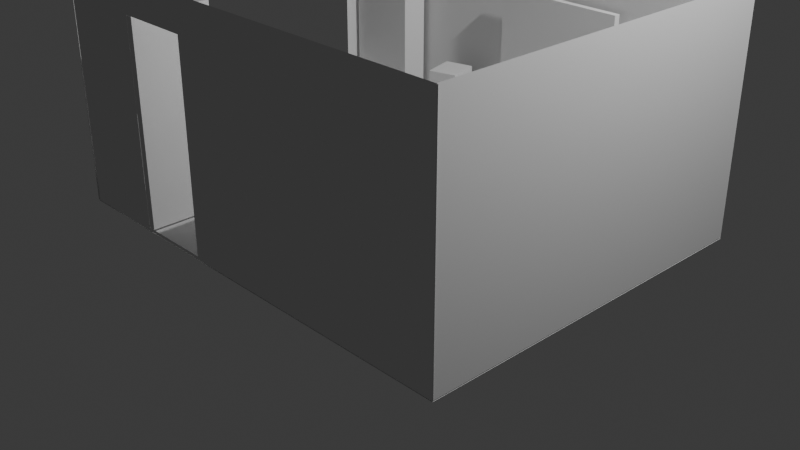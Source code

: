 # Source: living_room.blend  (saved by Blender 4.3.34; exported with 4.5.12 LTS)
import bpy
from mathutils import Matrix  # noqa: F401  (used for matrix-valued properties, if any)

bpy.ops.wm.read_factory_settings(use_empty=True)
scene = bpy.context.scene
scene.name = 'Scene'

# ---- collections
col_collection = bpy.data.collections.new('Collection'); scene.collection.children.link(col_collection)

# ---- world
world_world = bpy.data.worlds.new('World'); scene.world = world_world
world_world.use_nodes = True; world_world.node_tree.nodes.clear()
_N = world_world.node_tree.nodes; _L = world_world.node_tree.links
n0 = _N.new('ShaderNodeOutputWorld'); n0.name = 'World Output'; n0.location = (300, 300)
n1 = _N.new('ShaderNodeBackground'); n1.name = 'Background'; n1.location = (10, 300)
n1.inputs[0].default_value = (0.05088, 0.05088, 0.05088, 1.0)
_L.new(n1.outputs[0], n0.inputs[0])
n0.is_active_output = True
world_world.color = (0.05088, 0.05088, 0.05088)
world_world.sun_shadow_jitter_overblur = 0.0

# ---- cameras
cam_camera = bpy.data.cameras.new('Camera')
cam_camera.clip_end = 100.0
cam_camera.ortho_scale = 7.314

# ---- lights
light_light = bpy.data.lights.new('Light', 'POINT')
light_light.energy = 1000.0
light_light.shadow_soft_size = 0.1

# ---- meshes
me_plane_002 = bpy.data.meshes.new('Plane.002')
me_plane_002.from_pydata([(-1.0, -1.0, 0.0), (1.0, -1.0, 0.0), (-1.0, 1.0, 0.0), (1.0, 1.0, 0.0)], [], [(0, 1, 3, 2)])
_uv = me_plane_002.uv_layers.new(name='UVMap')
_uv.uv.foreach_set('vector', [0.0, 0.0, 1.0, 0.0, 1.0, 1.0, 0.0, 1.0])
me_plane_002.update()
me_plane_003 = bpy.data.meshes.new('Plane.003')
me_plane_003.from_pydata([(-1.0, -1.0, 0.0), (1.0, -1.0, 0.0), (-1.0, 1.0, 0.0), (1.0, 1.0, 0.0), (-0.6075, -0.9744, 0.0), (-0.2689, -0.9744, 0.0), (-0.6075, 0.7219, 0.0), (-0.2689, 0.7219, 0.0)], [], [(6, 2, 0, 4), (4, 0, 1, 3, 2, 6, 7, 5)])
_uv = me_plane_003.uv_layers.new(name='UVMap')
_uv.uv.foreach_set('vector', [0.1963, 0.8609, 0.0, 1.0, 0.0, 0.0, 0.1963, 0.01282, 0.1963, 0.01282, 0.0, 0.0, 1.0, 0.0, 1.0, 1.0, 0.0, 1.0, 0.1963, 0.8609, 0.3656, 0.8609, 0.3656, 0.01282])
me_plane_003.update()
me_plane_004 = bpy.data.meshes.new('Plane.004')
me_plane_004.from_pydata([(-1.0, -1.0, 0.0), (1.0, -1.0, 0.0), (-1.0, 1.0, 0.0), (1.0, 1.0, 0.0), (0.7513, -0.3599, 0.0), (0.7513, 0.6657, 0.0), (-0.7601, -0.3599, 0.0), (-0.7601, 0.6657, 0.0)], [], [(5, 3, 2, 7), (2, 0, 1, 3, 5, 4, 6, 7)])
_uv = me_plane_004.uv_layers.new(name='UVMap')
_uv.uv.foreach_set('vector', [0.8756, 0.8329, 1.0, 1.0, 0.0, 1.0, 0.12, 0.8329, 0.0, 1.0, 0.0, 0.0, 1.0, 0.0, 1.0, 1.0, 0.8756, 0.8329, 0.8756, 0.32, 0.12, 0.32, 0.12, 0.8329])
me_plane_004.update()
me_cube_002 = bpy.data.meshes.new('Cube.002')
me_cube_002.from_pydata([(-1.0, -1.0, -1.0), (-1.0, -1.0, 1.0), (-1.0, 1.0, -1.0), (-1.0, 1.0, 1.0), (1.0, -1.0, -1.0), (1.0, -1.0, 1.0), (1.0, 1.0, -1.0), (1.0, 1.0, 1.0)], [], [(0, 1, 3, 2), (2, 3, 7, 6), (6, 7, 5, 4), (4, 5, 1, 0), (2, 6, 4, 0), (7, 3, 1, 5)])
_uv = me_cube_002.uv_layers.new(name='UVMap')
_uv.uv.foreach_set('vector', [0.375, 0.0, 0.625, 0.0, 0.625, 0.25, 0.375, 0.25, 0.375, 0.25, 0.625, 0.25, 0.625, 0.5, 0.375, 0.5, 0.375, 0.5, 0.625, 0.5, 0.625, 0.75, 0.375, 0.75, 0.375, 0.75, 0.625, 0.75, 0.625, 1.0, 0.375, 1.0, 0.125, 0.5, 0.375, 0.5, 0.375, 0.75, 0.125, 0.75, 0.625, 0.5, 0.875, 0.5, 0.875, 0.75, 0.625, 0.75])
me_cube_002.update()
me_cube_003 = bpy.data.meshes.new('Cube.003')
me_cube_003.from_pydata([(-1.0, -1.0, -1.0), (-1.0, -1.0, 1.0), (-1.0, 1.0, -1.0), (-1.0, 1.0, 1.0), (1.0, -1.0, -1.0), (1.0, -1.0, 1.0), (1.0, 1.0, -1.0), (1.0, 1.0, 1.0)], [], [(0, 1, 3, 2), (2, 3, 7, 6), (6, 7, 5, 4), (4, 5, 1, 0), (2, 6, 4, 0), (7, 3, 1, 5)])
_uv = me_cube_003.uv_layers.new(name='UVMap')
_uv.uv.foreach_set('vector', [0.375, 0.0, 0.625, 0.0, 0.625, 0.25, 0.375, 0.25, 0.375, 0.25, 0.625, 0.25, 0.625, 0.5, 0.375, 0.5, 0.375, 0.5, 0.625, 0.5, 0.625, 0.75, 0.375, 0.75, 0.375, 0.75, 0.625, 0.75, 0.625, 1.0, 0.375, 1.0, 0.125, 0.5, 0.375, 0.5, 0.375, 0.75, 0.125, 0.75, 0.625, 0.5, 0.875, 0.5, 0.875, 0.75, 0.625, 0.75])
me_cube_003.update()
me_cube_004 = bpy.data.meshes.new('Cube.004')
me_cube_004.from_pydata([(-1.0, -1.0, -1.0), (-1.0, -1.0, 1.0), (-1.0, 1.0, -1.0), (-1.0, 1.0, 1.0), (1.0, -1.0, -1.0), (1.0, -1.0, 1.0), (1.0, 1.0, -1.0), (1.0, 1.0, 1.0)], [], [(0, 1, 3, 2), (2, 3, 7, 6), (6, 7, 5, 4), (4, 5, 1, 0), (2, 6, 4, 0), (7, 3, 1, 5)])
_uv = me_cube_004.uv_layers.new(name='UVMap')
_uv.uv.foreach_set('vector', [0.375, 0.0, 0.625, 0.0, 0.625, 0.25, 0.375, 0.25, 0.375, 0.25, 0.625, 0.25, 0.625, 0.5, 0.375, 0.5, 0.375, 0.5, 0.625, 0.5, 0.625, 0.75, 0.375, 0.75, 0.375, 0.75, 0.625, 0.75, 0.625, 1.0, 0.375, 1.0, 0.125, 0.5, 0.375, 0.5, 0.375, 0.75, 0.125, 0.75, 0.625, 0.5, 0.875, 0.5, 0.875, 0.75, 0.625, 0.75])
me_cube_004.update()
me_cube_005 = bpy.data.meshes.new('Cube.005')
me_cube_005.from_pydata([(-1.0, -1.0, -1.0), (-1.0, -1.0, 1.0), (-1.0, 1.0, -1.0), (-1.0, 1.0, 1.0), (1.0, -1.0, -1.0), (1.0, -1.0, 1.0), (1.0, 1.0, -1.0), (1.0, 1.0, 1.0)], [], [(0, 1, 3, 2), (2, 3, 7, 6), (6, 7, 5, 4), (4, 5, 1, 0), (2, 6, 4, 0), (7, 3, 1, 5)])
_uv = me_cube_005.uv_layers.new(name='UVMap')
_uv.uv.foreach_set('vector', [0.375, 0.0, 0.625, 0.0, 0.625, 0.25, 0.375, 0.25, 0.375, 0.25, 0.625, 0.25, 0.625, 0.5, 0.375, 0.5, 0.375, 0.5, 0.625, 0.5, 0.625, 0.75, 0.375, 0.75, 0.375, 0.75, 0.625, 0.75, 0.625, 1.0, 0.375, 1.0, 0.125, 0.5, 0.375, 0.5, 0.375, 0.75, 0.125, 0.75, 0.625, 0.5, 0.875, 0.5, 0.875, 0.75, 0.625, 0.75])
me_cube_005.update()
me_cube_006 = bpy.data.meshes.new('Cube.006')
me_cube_006.from_pydata([(-1.0, -1.0, -1.0), (-1.0, -1.0, 1.0), (-1.0, 1.0, -1.0), (-1.0, 1.0, 1.0), (1.0, -1.0, -1.0), (1.0, -1.0, 1.0), (1.0, 1.0, -1.0), (1.0, 1.0, 1.0)], [], [(0, 1, 3, 2), (2, 3, 7, 6), (6, 7, 5, 4), (4, 5, 1, 0), (2, 6, 4, 0), (7, 3, 1, 5)])
_uv = me_cube_006.uv_layers.new(name='UVMap')
_uv.uv.foreach_set('vector', [0.375, 0.0, 0.625, 0.0, 0.625, 0.25, 0.375, 0.25, 0.375, 0.25, 0.625, 0.25, 0.625, 0.5, 0.375, 0.5, 0.375, 0.5, 0.625, 0.5, 0.625, 0.75, 0.375, 0.75, 0.375, 0.75, 0.625, 0.75, 0.625, 1.0, 0.375, 1.0, 0.125, 0.5, 0.375, 0.5, 0.375, 0.75, 0.125, 0.75, 0.625, 0.5, 0.875, 0.5, 0.875, 0.75, 0.625, 0.75])
me_cube_006.update()
me_cube_007 = bpy.data.meshes.new('Cube.007')
me_cube_007.from_pydata([(-1.0, -1.0, -1.0), (-1.0, -1.0, 1.0), (-1.0, 1.0, -1.0), (-1.0, 1.0, 1.0), (1.0, -1.0, -1.0), (1.0, -1.0, 1.0), (1.0, 1.0, -1.0), (1.0, 1.0, 1.0)], [], [(0, 1, 3, 2), (2, 3, 7, 6), (6, 7, 5, 4), (4, 5, 1, 0), (2, 6, 4, 0), (7, 3, 1, 5)])
_uv = me_cube_007.uv_layers.new(name='UVMap')
_uv.uv.foreach_set('vector', [0.375, 0.0, 0.625, 0.0, 0.625, 0.25, 0.375, 0.25, 0.375, 0.25, 0.625, 0.25, 0.625, 0.5, 0.375, 0.5, 0.375, 0.5, 0.625, 0.5, 0.625, 0.75, 0.375, 0.75, 0.375, 0.75, 0.625, 0.75, 0.625, 1.0, 0.375, 1.0, 0.125, 0.5, 0.375, 0.5, 0.375, 0.75, 0.125, 0.75, 0.625, 0.5, 0.875, 0.5, 0.875, 0.75, 0.625, 0.75])
me_cube_007.update()
me_cube_008 = bpy.data.meshes.new('Cube.008')
me_cube_008.from_pydata([(-1.0, -1.0, -1.0), (-1.0, -1.0, 1.0), (-1.0, 1.0, -1.0), (-1.0, 1.0, 1.0), (1.0, -1.0, -1.0), (1.0, -1.0, 1.0), (1.0, 1.0, -1.0), (1.0, 1.0, 1.0)], [], [(0, 1, 3, 2), (2, 3, 7, 6), (6, 7, 5, 4), (4, 5, 1, 0), (2, 6, 4, 0), (7, 3, 1, 5)])
_uv = me_cube_008.uv_layers.new(name='UVMap')
_uv.uv.foreach_set('vector', [0.375, 0.0, 0.625, 0.0, 0.625, 0.25, 0.375, 0.25, 0.375, 0.25, 0.625, 0.25, 0.625, 0.5, 0.375, 0.5, 0.375, 0.5, 0.625, 0.5, 0.625, 0.75, 0.375, 0.75, 0.375, 0.75, 0.625, 0.75, 0.625, 1.0, 0.375, 1.0, 0.125, 0.5, 0.375, 0.5, 0.375, 0.75, 0.125, 0.75, 0.625, 0.5, 0.875, 0.5, 0.875, 0.75, 0.625, 0.75])
me_cube_008.update()
me_cube_009 = bpy.data.meshes.new('Cube.009')
me_cube_009.from_pydata([(-1.0, -1.0, -1.0), (-1.0, -1.0, 1.0), (-1.0, 1.0, -1.0), (-1.0, 1.0, 1.0), (1.0, -1.0, -1.0), (1.0, -1.0, 1.0), (1.0, 1.0, -1.0), (1.0, 1.0, 1.0)], [], [(0, 1, 3, 2), (2, 3, 7, 6), (6, 7, 5, 4), (4, 5, 1, 0), (2, 6, 4, 0), (7, 3, 1, 5)])
_uv = me_cube_009.uv_layers.new(name='UVMap')
_uv.uv.foreach_set('vector', [0.375, 0.0, 0.625, 0.0, 0.625, 0.25, 0.375, 0.25, 0.375, 0.25, 0.625, 0.25, 0.625, 0.5, 0.375, 0.5, 0.375, 0.5, 0.625, 0.5, 0.625, 0.75, 0.375, 0.75, 0.375, 0.75, 0.625, 0.75, 0.625, 1.0, 0.375, 1.0, 0.125, 0.5, 0.375, 0.5, 0.375, 0.75, 0.125, 0.75, 0.625, 0.5, 0.875, 0.5, 0.875, 0.75, 0.625, 0.75])
me_cube_009.update()
me_cube_010 = bpy.data.meshes.new('Cube.010')
me_cube_010.from_pydata([(-1.0, -1.0, -1.0), (-1.0, -1.0, 1.0), (-1.0, 1.0, -1.0), (-1.0, 1.0, 1.0), (1.0, -1.0, -1.0), (1.0, -1.0, 1.0), (1.0, 1.0, -1.0), (1.0, 1.0, 1.0)], [], [(0, 1, 3, 2), (2, 3, 7, 6), (6, 7, 5, 4), (4, 5, 1, 0), (2, 6, 4, 0), (7, 3, 1, 5)])
_uv = me_cube_010.uv_layers.new(name='UVMap')
_uv.uv.foreach_set('vector', [0.375, 0.0, 0.625, 0.0, 0.625, 0.25, 0.375, 0.25, 0.375, 0.25, 0.625, 0.25, 0.625, 0.5, 0.375, 0.5, 0.375, 0.5, 0.625, 0.5, 0.625, 0.75, 0.375, 0.75, 0.375, 0.75, 0.625, 0.75, 0.625, 1.0, 0.375, 1.0, 0.125, 0.5, 0.375, 0.5, 0.375, 0.75, 0.125, 0.75, 0.625, 0.5, 0.875, 0.5, 0.875, 0.75, 0.625, 0.75])
me_cube_010.update()
me_cube_011 = bpy.data.meshes.new('Cube.011')
me_cube_011.from_pydata([(-1.0, -1.0, -1.0), (-1.0, -1.0, 1.0), (-1.0, 1.0, -1.0), (-1.0, 1.0, 1.0), (1.0, -1.0, -1.0), (1.0, -1.0, 1.0), (1.0, 1.0, -1.0), (1.0, 1.0, 1.0)], [], [(0, 1, 3, 2), (2, 3, 7, 6), (6, 7, 5, 4), (4, 5, 1, 0), (2, 6, 4, 0), (7, 3, 1, 5)])
_uv = me_cube_011.uv_layers.new(name='UVMap')
_uv.uv.foreach_set('vector', [0.375, 0.0, 0.625, 0.0, 0.625, 0.25, 0.375, 0.25, 0.375, 0.25, 0.625, 0.25, 0.625, 0.5, 0.375, 0.5, 0.375, 0.5, 0.625, 0.5, 0.625, 0.75, 0.375, 0.75, 0.375, 0.75, 0.625, 0.75, 0.625, 1.0, 0.375, 1.0, 0.125, 0.5, 0.375, 0.5, 0.375, 0.75, 0.125, 0.75, 0.625, 0.5, 0.875, 0.5, 0.875, 0.75, 0.625, 0.75])
me_cube_011.update()
me_cube_012 = bpy.data.meshes.new('Cube.012')
me_cube_012.from_pydata([(-1.0, -1.0, -1.0), (-1.0, -1.0, 1.0), (-1.0, 1.0, -1.0), (-1.0, 1.0, 1.0), (1.0, -1.0, -1.0), (1.0, -1.0, 1.0), (1.0, 1.0, -1.0), (1.0, 1.0, 1.0)], [], [(0, 1, 3, 2), (2, 3, 7, 6), (6, 7, 5, 4), (4, 5, 1, 0), (2, 6, 4, 0), (7, 3, 1, 5)])
_uv = me_cube_012.uv_layers.new(name='UVMap')
_uv.uv.foreach_set('vector', [0.375, 0.0, 0.625, 0.0, 0.625, 0.25, 0.375, 0.25, 0.375, 0.25, 0.625, 0.25, 0.625, 0.5, 0.375, 0.5, 0.375, 0.5, 0.625, 0.5, 0.625, 0.75, 0.375, 0.75, 0.375, 0.75, 0.625, 0.75, 0.625, 1.0, 0.375, 1.0, 0.125, 0.5, 0.375, 0.5, 0.375, 0.75, 0.125, 0.75, 0.625, 0.5, 0.875, 0.5, 0.875, 0.75, 0.625, 0.75])
me_cube_012.update()
me_cube_013 = bpy.data.meshes.new('Cube.013')
me_cube_013.from_pydata([(-1.0, -1.0, -1.0), (-1.0, -1.0, 1.0), (-1.0, 1.0, -1.0), (-1.0, 1.0, 1.0), (1.0, -1.0, -1.0), (1.0, -1.0, 1.0), (1.0, 1.0, -1.0), (1.0, 1.0, 1.0)], [], [(0, 1, 3, 2), (2, 3, 7, 6), (6, 7, 5, 4), (4, 5, 1, 0), (2, 6, 4, 0), (7, 3, 1, 5)])
_uv = me_cube_013.uv_layers.new(name='UVMap')
_uv.uv.foreach_set('vector', [0.375, 0.0, 0.625, 0.0, 0.625, 0.25, 0.375, 0.25, 0.375, 0.25, 0.625, 0.25, 0.625, 0.5, 0.375, 0.5, 0.375, 0.5, 0.625, 0.5, 0.625, 0.75, 0.375, 0.75, 0.375, 0.75, 0.625, 0.75, 0.625, 1.0, 0.375, 1.0, 0.125, 0.5, 0.375, 0.5, 0.375, 0.75, 0.125, 0.75, 0.625, 0.5, 0.875, 0.5, 0.875, 0.75, 0.625, 0.75])
me_cube_013.update()
me_plane = bpy.data.meshes.new('Plane')
me_plane.from_pydata([(-1.0, -1.0, 0.0), (1.0, -1.0, 0.0), (-1.0, 1.0, 0.0), (1.0, 1.0, 0.0)], [], [(0, 1, 3, 2)])
_uv = me_plane.uv_layers.new(name='UVMap')
_uv.uv.foreach_set('vector', [0.0, 0.0, 1.0, 0.0, 1.0, 1.0, 0.0, 1.0])
me_plane.update()
me_plane_001 = bpy.data.meshes.new('Plane.001')
me_plane_001.from_pydata([(-1.0, -1.0, 0.0), (1.0, -1.0, 0.0), (-1.0, 1.0, 0.0), (1.0, 1.0, 0.0)], [], [(0, 1, 3, 2)])
_uv = me_plane_001.uv_layers.new(name='UVMap')
_uv.uv.foreach_set('vector', [0.0, 0.0, 1.0, 0.0, 1.0, 1.0, 0.0, 1.0])
me_plane_001.update()

# ---- objects
ob_plane_002 = bpy.data.objects.new('Plane.002', me_plane_002)
ob_plane_003 = bpy.data.objects.new('Plane.003', me_plane_003)
ob_plane_004 = bpy.data.objects.new('Plane.004', me_plane_004)
ob_cube_001 = bpy.data.objects.new('Cube.001', me_cube_002)
ob_cube_002 = bpy.data.objects.new('Cube.002', me_cube_003)
ob_cube_003 = bpy.data.objects.new('Cube.003', me_cube_004)
ob_cube_004 = bpy.data.objects.new('Cube.004', me_cube_005)
ob_cube_005 = bpy.data.objects.new('Cube.005', me_cube_006)
ob_cube_006 = bpy.data.objects.new('Cube.006', me_cube_007)
ob_cube_007 = bpy.data.objects.new('Cube.007', me_cube_008)
ob_cube_008 = bpy.data.objects.new('Cube.008', me_cube_009)
ob_cube = bpy.data.objects.new('Cube', me_cube_010)
ob_cube_009 = bpy.data.objects.new('Cube.009', me_cube_011)
ob_cube_010 = bpy.data.objects.new('Cube.010', me_cube_012)
ob_cube_011 = bpy.data.objects.new('Cube.011', me_cube_013)
ob_light = bpy.data.objects.new('Light', light_light)
ob_camera = bpy.data.objects.new('Camera', cam_camera)
ob_plane = bpy.data.objects.new('Plane', me_plane)
ob_plane_001 = bpy.data.objects.new('Plane.001', me_plane_001)

# ---- transforms, parenting, visibility, modifiers, constraints
ob_plane_002.location = (0.0, 1.98, 1.27)
ob_plane_002.rotation_euler = (1.571, 0.0, 0.0)
ob_plane_002.scale = (2.475, 1.268, 1.0)
ob_plane_003.location = (0.004483, -1.98, 1.27)
ob_plane_003.rotation_euler = (1.571, 0.0, 0.0)
ob_plane_003.scale = (2.475, 1.268, 1.0)
ob_plane_004.location = (-2.475, -0.00431, 1.276)
ob_plane_004.rotation_euler = (1.571, 0.0, 1.571)
ob_plane_004.scale = (1.985, 1.268, 1.0)
ob_cube_001.location = (-1.46, -1.559, 1.111)
ob_cube_001.rotation_euler = (0.0, 0.0, 1.571)
ob_cube_001.scale = (0.419, 0.04, 1.075)
ob_cube_002.location = (0.4608, 1.738, 0.2898)
ob_cube_002.scale = (0.6, 0.2, 0.295)
ob_cube_003.location = (0.9214, -1.397, 0.4711)
ob_cube_003.rotation_euler = (0.0, 0.0, 1.571)
ob_cube_003.scale = (0.545, 1.45, 0.465)
ob_cube_004.location = (1.89, -0.4961, 0.4725)
ob_cube_004.scale = (0.545, 1.45, 0.465)
ob_cube_005.location = (0.3957, 1.856, 1.533)
ob_cube_005.scale = (0.724, 0.0345, 0.4445)
ob_cube_006.location = (0.4337, 1.685, 0.7006)
ob_cube_006.scale = (0.3145, 0.1515, 0.105)
ob_cube_007.location = (-0.7303, 1.464, 0.5232)
ob_cube_007.rotation_euler = (0.0, 0.0, 0.2618)
ob_cube_007.scale = (0.1585, 0.19, 0.556)
ob_cube_008.location = (1.597, 1.489, 0.5149)
ob_cube_008.rotation_euler = (0.0, 0.0, -0.2618)
ob_cube_008.scale = (0.1585, 0.19, 0.556)
ob_cube.location = (-2.296, -1.805, 0.1389)
ob_cube.scale = (0.1485, 0.1355, 0.139)
ob_cube_009.location = (2.241, 1.753, 0.1522)
ob_cube_009.scale = (0.1485, 0.1355, 0.139)
ob_cube_010.location = (-2.022, 1.77, 1.054)
ob_cube_010.scale = (0.4, 0.15, 1.01)
ob_cube_011.location = (0.2652, 0.02249, 0.2671)
ob_cube_011.scale = (0.55, 0.3, 0.225)
ob_light.location = (4.076, 1.005, 5.904)
ob_light.rotation_euler = (0.6503, 0.05522, 1.866)
ob_light.lock_rotations_4d = False
ob_light.empty_display_type = 'ARROWS'
ob_light.color = (0.0, 0.0, 0.0, 0.0)
ob_light.lineart.crease_threshold = 0.0
ob_camera.location = (7.359, -6.926, 4.958)
ob_camera.rotation_euler = (1.109, 0.0, 0.8149)
ob_camera.lock_rotations_4d = False
ob_camera.empty_display_type = 'ARROWS'
ob_camera.color = (0.0, 0.0, 0.0, 0.0)
ob_camera.display_type = 'WIRE'
ob_camera.lineart.crease_threshold = 0.0
ob_plane.location = (2.473, -0.001417, 1.276)
ob_plane.rotation_euler = (1.571, 0.0, 1.571)
ob_plane.scale = (1.985, 1.268, 1.0)
ob_plane_001.location = (0.0, 0.0, 0.0)
ob_plane_001.scale = (2.475, 1.985, 6.726)

# ---- collection membership
scene.collection.objects.link(ob_plane_002)
scene.collection.objects.link(ob_plane_003)
scene.collection.objects.link(ob_plane_004)
scene.collection.objects.link(ob_cube_001)
scene.collection.objects.link(ob_cube_002)
scene.collection.objects.link(ob_cube_003)
scene.collection.objects.link(ob_cube_004)
scene.collection.objects.link(ob_cube_005)
scene.collection.objects.link(ob_cube_006)
scene.collection.objects.link(ob_cube_007)
scene.collection.objects.link(ob_cube_008)
scene.collection.objects.link(ob_cube)
scene.collection.objects.link(ob_cube_009)
scene.collection.objects.link(ob_cube_010)
scene.collection.objects.link(ob_cube_011)
col_collection.objects.link(ob_light)
col_collection.objects.link(ob_camera)
col_collection.objects.link(ob_plane)
col_collection.objects.link(ob_plane_001)

# ---- scene / render settings (as saved in the file)
scene.camera = ob_camera
scene.frame_start = 1; scene.frame_end = 250; scene.frame_set(31)
scene.render.engine = 'BLENDER_EEVEE_NEXT'
bpy.context.view_layer.update()
